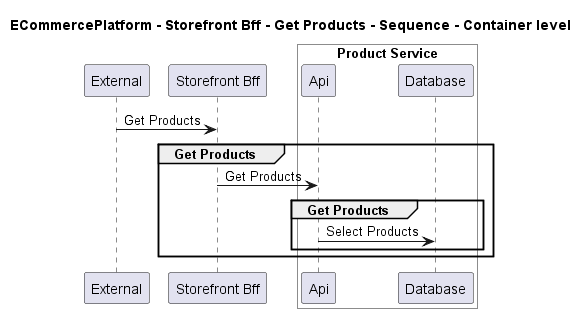

The diagram above was rendered by PlantUML. Its source (embedded in the PNG):
@startuml
!pragma layout smetana

title ECommercePlatform - Storefront Bff - Get Products - Sequence - Container level

participant "External" as C4InterFlow.SoftwareSystems.ExternalSystem
participant "Storefront Bff" as ECommercePlatform.SoftwareSystems.StorefrontBff

box "Product Service" #White
    participant "Api" as ECommercePlatform.SoftwareSystems.ProductService.Containers.Api
    participant "Database" as ECommercePlatform.SoftwareSystems.ProductService.Containers.Database
end box


C4InterFlow.SoftwareSystems.ExternalSystem -> ECommercePlatform.SoftwareSystems.StorefrontBff : Get Products
group Get Products
ECommercePlatform.SoftwareSystems.StorefrontBff -> ECommercePlatform.SoftwareSystems.ProductService.Containers.Api : Get Products
group Get Products
ECommercePlatform.SoftwareSystems.ProductService.Containers.Api -> ECommercePlatform.SoftwareSystems.ProductService.Containers.Database : Select Products
end
end


@enduml